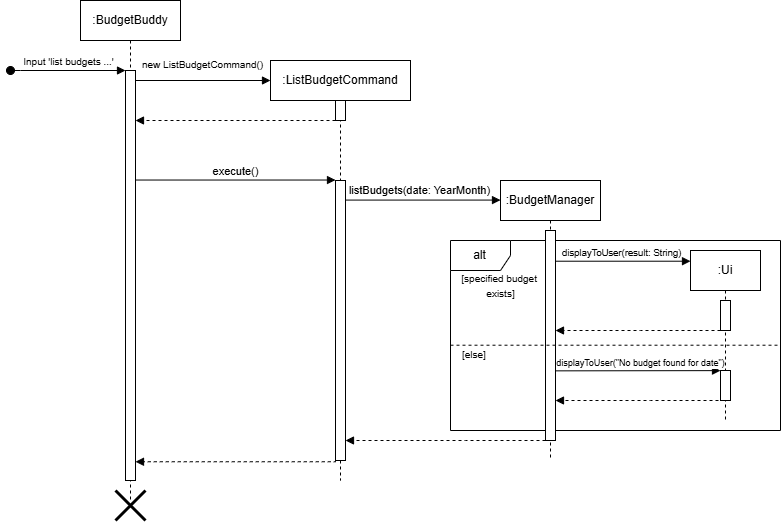

The diagram above was exported from draw.io. Its source (the exported page's mxGraphModel, read from the mxfile embedded in the PNG):
<mxGraphModel dx="385" dy="614" grid="1" gridSize="10" guides="1" tooltips="1" connect="1" arrows="1" fold="1" page="1" pageScale="1" pageWidth="850" pageHeight="1100" math="0" shadow="0">
  <root>
    <mxCell id="0" />
    <mxCell id="1" parent="0" />
    <mxCell id="RLHndFkY8tq_gI03tJid-8" value="" style="html=1;verticalAlign=bottom;endArrow=block;dashed=1;endSize=6;edgeStyle=elbowEdgeStyle;elbow=vertical;curved=0;rounded=0;" edge="1" parent="1" source="RLHndFkY8tq_gI03tJid-12">
      <mxGeometry relative="1" as="geometry">
        <mxPoint x="1645" y="510" as="targetPoint" />
        <Array as="points">
          <mxPoint x="1765" y="510" />
        </Array>
        <mxPoint x="1840" y="510" as="sourcePoint" />
      </mxGeometry>
    </mxCell>
    <mxCell id="RLHndFkY8tq_gI03tJid-9" value="" style="html=1;verticalAlign=bottom;endArrow=block;edgeStyle=elbowEdgeStyle;elbow=vertical;curved=0;rounded=0;" edge="1" parent="1" source="RLHndFkY8tq_gI03tJid-12">
      <mxGeometry relative="1" as="geometry">
        <mxPoint x="1845" y="330.00000000000006" as="sourcePoint" />
        <Array as="points" />
        <mxPoint x="1990" y="330.8" as="targetPoint" />
        <mxPoint as="offset" />
      </mxGeometry>
    </mxCell>
    <mxCell id="RLHndFkY8tq_gI03tJid-10" value="&lt;font style=&quot;font-size: 9.5px;&quot;&gt;displayToUser(result: String)&lt;/font&gt;" style="edgeLabel;html=1;align=center;verticalAlign=middle;resizable=0;points=[];" vertex="1" connectable="0" parent="RLHndFkY8tq_gI03tJid-9">
      <mxGeometry x="-0.0848" y="-1" relative="1" as="geometry">
        <mxPoint x="3" y="-10" as="offset" />
      </mxGeometry>
    </mxCell>
    <mxCell id="RLHndFkY8tq_gI03tJid-13" value=":BudgetBuddy" style="shape=umlLifeline;perimeter=lifelinePerimeter;whiteSpace=wrap;html=1;container=0;dropTarget=0;collapsible=0;recursiveResize=0;outlineConnect=0;portConstraint=eastwest;newEdgeStyle={&quot;edgeStyle&quot;:&quot;elbowEdgeStyle&quot;,&quot;elbow&quot;:&quot;vertical&quot;,&quot;curved&quot;:0,&quot;rounded&quot;:0};" vertex="1" parent="1">
      <mxGeometry x="1380" y="70" width="100" height="500" as="geometry" />
    </mxCell>
    <mxCell id="RLHndFkY8tq_gI03tJid-14" value="" style="html=1;points=[];perimeter=orthogonalPerimeter;outlineConnect=0;targetShapes=umlLifeline;portConstraint=eastwest;newEdgeStyle={&quot;edgeStyle&quot;:&quot;elbowEdgeStyle&quot;,&quot;elbow&quot;:&quot;vertical&quot;,&quot;curved&quot;:0,&quot;rounded&quot;:0};" vertex="1" parent="RLHndFkY8tq_gI03tJid-13">
      <mxGeometry x="45" y="70" width="10" height="410" as="geometry" />
    </mxCell>
    <mxCell id="RLHndFkY8tq_gI03tJid-15" value="&lt;font style=&quot;font-size: 10px;&quot;&gt;Input 'list budgets ...'&lt;/font&gt;" style="html=1;verticalAlign=bottom;startArrow=oval;endArrow=block;startSize=8;edgeStyle=elbowEdgeStyle;elbow=vertical;curved=0;rounded=0;" edge="1" parent="RLHndFkY8tq_gI03tJid-13" target="RLHndFkY8tq_gI03tJid-14">
      <mxGeometry relative="1" as="geometry">
        <mxPoint x="-70" y="70" as="sourcePoint" />
        <Array as="points">
          <mxPoint x="-60" y="70" />
        </Array>
      </mxGeometry>
    </mxCell>
    <mxCell id="RLHndFkY8tq_gI03tJid-16" value="" style="shape=umlDestroy;whiteSpace=wrap;html=1;strokeWidth=3;targetShapes=umlLifeline;" vertex="1" parent="RLHndFkY8tq_gI03tJid-13">
      <mxGeometry x="35" y="490" width="30" height="30" as="geometry" />
    </mxCell>
    <mxCell id="RLHndFkY8tq_gI03tJid-17" value="&lt;div&gt;:ListBudgetCommand&lt;/div&gt;" style="shape=umlLifeline;perimeter=lifelinePerimeter;whiteSpace=wrap;html=1;container=0;dropTarget=0;collapsible=0;recursiveResize=0;outlineConnect=0;portConstraint=eastwest;newEdgeStyle={&quot;edgeStyle&quot;:&quot;elbowEdgeStyle&quot;,&quot;elbow&quot;:&quot;vertical&quot;,&quot;curved&quot;:0,&quot;rounded&quot;:0};" vertex="1" parent="1">
      <mxGeometry x="1570" y="130" width="140" height="420" as="geometry" />
    </mxCell>
    <mxCell id="RLHndFkY8tq_gI03tJid-18" value="" style="html=1;points=[];perimeter=orthogonalPerimeter;outlineConnect=0;targetShapes=umlLifeline;portConstraint=eastwest;newEdgeStyle={&quot;edgeStyle&quot;:&quot;elbowEdgeStyle&quot;,&quot;elbow&quot;:&quot;vertical&quot;,&quot;curved&quot;:0,&quot;rounded&quot;:0};" vertex="1" parent="RLHndFkY8tq_gI03tJid-17">
      <mxGeometry x="65" y="40" width="10" height="20" as="geometry" />
    </mxCell>
    <mxCell id="RLHndFkY8tq_gI03tJid-19" value="" style="html=1;verticalAlign=bottom;endArrow=block;edgeStyle=elbowEdgeStyle;elbow=vertical;curved=0;rounded=0;" edge="1" parent="1" source="RLHndFkY8tq_gI03tJid-14">
      <mxGeometry relative="1" as="geometry">
        <mxPoint x="1445" y="150.0000000000001" as="sourcePoint" />
        <Array as="points">
          <mxPoint x="1585" y="150.0000000000001" />
        </Array>
        <mxPoint x="1570" y="150.4000000000001" as="targetPoint" />
        <mxPoint as="offset" />
      </mxGeometry>
    </mxCell>
    <mxCell id="RLHndFkY8tq_gI03tJid-20" value="execute()" style="html=1;verticalAlign=bottom;endArrow=block;edgeStyle=elbowEdgeStyle;elbow=vertical;curved=0;rounded=0;" edge="1" parent="1" source="RLHndFkY8tq_gI03tJid-14">
      <mxGeometry relative="1" as="geometry">
        <mxPoint x="1430" y="250" as="sourcePoint" />
        <Array as="points" />
        <mxPoint x="1635" y="250" as="targetPoint" />
        <mxPoint as="offset" />
      </mxGeometry>
    </mxCell>
    <mxCell id="RLHndFkY8tq_gI03tJid-21" value="alt" style="shape=umlFrame;whiteSpace=wrap;html=1;pointerEvents=0;" vertex="1" parent="1">
      <mxGeometry x="1750" y="310" width="330" height="190" as="geometry" />
    </mxCell>
    <mxCell id="RLHndFkY8tq_gI03tJid-22" value="&lt;span style=&quot;font-size: 10px;&quot;&gt;[specified budget&amp;nbsp;&lt;/span&gt;&lt;div&gt;&lt;span style=&quot;font-size: 10px;&quot;&gt;exists]&lt;/span&gt;&lt;/div&gt;" style="text;html=1;align=center;verticalAlign=middle;resizable=0;points=[];autosize=1;strokeColor=none;fillColor=none;" vertex="1" parent="1">
      <mxGeometry x="1750" y="335" width="100" height="40" as="geometry" />
    </mxCell>
    <mxCell id="RLHndFkY8tq_gI03tJid-23" value=":BudgetManager" style="shape=umlLifeline;perimeter=lifelinePerimeter;whiteSpace=wrap;html=1;container=0;dropTarget=0;collapsible=0;recursiveResize=0;outlineConnect=0;portConstraint=eastwest;newEdgeStyle={&quot;edgeStyle&quot;:&quot;elbowEdgeStyle&quot;,&quot;elbow&quot;:&quot;vertical&quot;,&quot;curved&quot;:0,&quot;rounded&quot;:0};" vertex="1" parent="1">
      <mxGeometry x="1800" y="250" width="100" height="280" as="geometry" />
    </mxCell>
    <mxCell id="RLHndFkY8tq_gI03tJid-12" value="" style="html=1;points=[];perimeter=orthogonalPerimeter;outlineConnect=0;targetShapes=umlLifeline;portConstraint=eastwest;newEdgeStyle={&quot;edgeStyle&quot;:&quot;elbowEdgeStyle&quot;,&quot;elbow&quot;:&quot;vertical&quot;,&quot;curved&quot;:0,&quot;rounded&quot;:0};" vertex="1" parent="RLHndFkY8tq_gI03tJid-23">
      <mxGeometry x="45" y="50" width="10" height="210" as="geometry" />
    </mxCell>
    <mxCell id="RLHndFkY8tq_gI03tJid-26" value="" style="html=1;verticalAlign=bottom;endArrow=block;edgeStyle=elbowEdgeStyle;elbow=vertical;curved=0;rounded=0;" edge="1" parent="1" source="RLHndFkY8tq_gI03tJid-31">
      <mxGeometry relative="1" as="geometry">
        <mxPoint x="1675" y="270" as="sourcePoint" />
        <Array as="points">
          <mxPoint x="1815" y="269.58000000000004" />
        </Array>
        <mxPoint x="1800" y="270" as="targetPoint" />
        <mxPoint as="offset" />
      </mxGeometry>
    </mxCell>
    <mxCell id="RLHndFkY8tq_gI03tJid-27" value="listBudgets(date: YearMonth)" style="edgeLabel;html=1;align=center;verticalAlign=middle;resizable=0;points=[];" vertex="1" connectable="0" parent="RLHndFkY8tq_gI03tJid-26">
      <mxGeometry x="-0.0848" y="-1" relative="1" as="geometry">
        <mxPoint x="3" y="-11" as="offset" />
      </mxGeometry>
    </mxCell>
    <mxCell id="RLHndFkY8tq_gI03tJid-28" value="" style="endArrow=none;dashed=1;html=1;rounded=0;exitX=0.002;exitY=0.324;exitDx=0;exitDy=0;exitPerimeter=0;" edge="1" parent="1">
      <mxGeometry width="50" height="50" relative="1" as="geometry">
        <mxPoint x="1750" y="414.71" as="sourcePoint" />
        <mxPoint x="2080" y="414.71" as="targetPoint" />
      </mxGeometry>
    </mxCell>
    <mxCell id="RLHndFkY8tq_gI03tJid-30" value="" style="html=1;verticalAlign=bottom;endArrow=block;dashed=1;endSize=6;edgeStyle=elbowEdgeStyle;elbow=vertical;curved=0;rounded=0;" edge="1" parent="1">
      <mxGeometry relative="1" as="geometry">
        <mxPoint x="1435" y="531.2499999999999" as="targetPoint" />
        <Array as="points">
          <mxPoint x="945" y="531.25" />
        </Array>
        <mxPoint x="1635" y="530" as="sourcePoint" />
      </mxGeometry>
    </mxCell>
    <mxCell id="RLHndFkY8tq_gI03tJid-31" value="" style="html=1;points=[];perimeter=orthogonalPerimeter;outlineConnect=0;targetShapes=umlLifeline;portConstraint=eastwest;newEdgeStyle={&quot;edgeStyle&quot;:&quot;elbowEdgeStyle&quot;,&quot;elbow&quot;:&quot;vertical&quot;,&quot;curved&quot;:0,&quot;rounded&quot;:0};" vertex="1" parent="1">
      <mxGeometry x="1635" y="250" width="10" height="280" as="geometry" />
    </mxCell>
    <mxCell id="RLHndFkY8tq_gI03tJid-32" value="&lt;span style=&quot;color: rgb(0, 0, 0); font-family: Helvetica; font-size: 10px; font-style: normal; font-variant-ligatures: normal; font-variant-caps: normal; font-weight: 400; letter-spacing: normal; orphans: 2; text-align: center; text-indent: 0px; text-transform: none; widows: 2; word-spacing: 0px; -webkit-text-stroke-width: 0px; white-space: nowrap; background-color: rgb(255, 255, 255); text-decoration-thickness: initial; text-decoration-style: initial; text-decoration-color: initial; display: inline !important; float: none;&quot;&gt;new ListBudgetCommand()&lt;/span&gt;" style="text;whiteSpace=wrap;html=1;" vertex="1" parent="1">
      <mxGeometry x="1440" y="120" width="130" height="30" as="geometry" />
    </mxCell>
    <mxCell id="RLHndFkY8tq_gI03tJid-33" value="" style="html=1;verticalAlign=bottom;endArrow=block;dashed=1;endSize=6;edgeStyle=elbowEdgeStyle;elbow=vertical;curved=0;rounded=0;" edge="1" parent="1" target="RLHndFkY8tq_gI03tJid-14">
      <mxGeometry relative="1" as="geometry">
        <mxPoint x="1445" y="190" as="targetPoint" />
        <Array as="points">
          <mxPoint x="1570" y="190" />
        </Array>
        <mxPoint x="1635" y="190" as="sourcePoint" />
      </mxGeometry>
    </mxCell>
    <mxCell id="RLHndFkY8tq_gI03tJid-37" value=":Ui" style="shape=umlLifeline;perimeter=lifelinePerimeter;whiteSpace=wrap;html=1;container=0;dropTarget=0;collapsible=0;recursiveResize=0;outlineConnect=0;portConstraint=eastwest;newEdgeStyle={&quot;edgeStyle&quot;:&quot;elbowEdgeStyle&quot;,&quot;elbow&quot;:&quot;vertical&quot;,&quot;curved&quot;:0,&quot;rounded&quot;:0};" vertex="1" parent="1">
      <mxGeometry x="1990" y="320" width="70" height="170" as="geometry" />
    </mxCell>
    <mxCell id="RLHndFkY8tq_gI03tJid-38" value="" style="html=1;points=[];perimeter=orthogonalPerimeter;outlineConnect=0;targetShapes=umlLifeline;portConstraint=eastwest;newEdgeStyle={&quot;edgeStyle&quot;:&quot;elbowEdgeStyle&quot;,&quot;elbow&quot;:&quot;vertical&quot;,&quot;curved&quot;:0,&quot;rounded&quot;:0};" vertex="1" parent="RLHndFkY8tq_gI03tJid-37">
      <mxGeometry x="30" y="50" width="10" height="30" as="geometry" />
    </mxCell>
    <mxCell id="RLHndFkY8tq_gI03tJid-45" value="" style="html=1;points=[];perimeter=orthogonalPerimeter;outlineConnect=0;targetShapes=umlLifeline;portConstraint=eastwest;newEdgeStyle={&quot;edgeStyle&quot;:&quot;elbowEdgeStyle&quot;,&quot;elbow&quot;:&quot;vertical&quot;,&quot;curved&quot;:0,&quot;rounded&quot;:0};" vertex="1" parent="RLHndFkY8tq_gI03tJid-37">
      <mxGeometry x="30" y="120" width="10" height="30" as="geometry" />
    </mxCell>
    <mxCell id="RLHndFkY8tq_gI03tJid-42" value="" style="html=1;verticalAlign=bottom;endArrow=block;dashed=1;endSize=6;edgeStyle=elbowEdgeStyle;elbow=vertical;curved=0;rounded=0;" edge="1" parent="1" source="RLHndFkY8tq_gI03tJid-38" target="RLHndFkY8tq_gI03tJid-12">
      <mxGeometry relative="1" as="geometry">
        <mxPoint x="1860" y="400" as="targetPoint" />
        <Array as="points">
          <mxPoint x="1940" y="400" />
        </Array>
        <mxPoint x="2045" y="399.65999999999997" as="sourcePoint" />
      </mxGeometry>
    </mxCell>
    <mxCell id="RLHndFkY8tq_gI03tJid-46" value="" style="html=1;verticalAlign=bottom;endArrow=block;edgeStyle=elbowEdgeStyle;elbow=vertical;curved=0;rounded=0;" edge="1" parent="1" target="RLHndFkY8tq_gI03tJid-45">
      <mxGeometry relative="1" as="geometry">
        <mxPoint x="1855" y="440.35" as="sourcePoint" />
        <Array as="points" />
        <mxPoint x="1990" y="440.15" as="targetPoint" />
        <mxPoint as="offset" />
      </mxGeometry>
    </mxCell>
    <mxCell id="RLHndFkY8tq_gI03tJid-47" value="&lt;font style=&quot;font-size: 9px;&quot;&gt;displayToUser(&quot;No budget found for date&quot;)&lt;/font&gt;" style="edgeLabel;html=1;align=center;verticalAlign=middle;resizable=0;points=[];" vertex="1" connectable="0" parent="RLHndFkY8tq_gI03tJid-46">
      <mxGeometry x="-0.0848" y="-1" relative="1" as="geometry">
        <mxPoint x="9" y="-10" as="offset" />
      </mxGeometry>
    </mxCell>
    <mxCell id="RLHndFkY8tq_gI03tJid-49" value="" style="html=1;verticalAlign=bottom;endArrow=block;dashed=1;endSize=6;edgeStyle=elbowEdgeStyle;elbow=vertical;curved=0;rounded=0;" edge="1" parent="1" target="RLHndFkY8tq_gI03tJid-12">
      <mxGeometry relative="1" as="geometry">
        <mxPoint x="1865" y="470" as="targetPoint" />
        <Array as="points">
          <mxPoint x="1950" y="470" />
        </Array>
        <mxPoint x="2030" y="470" as="sourcePoint" />
      </mxGeometry>
    </mxCell>
    <mxCell id="RLHndFkY8tq_gI03tJid-51" value="&lt;div style=&quot;text-align: center;&quot;&gt;&lt;span style=&quot;background-color: initial; font-size: 10px; text-wrap-mode: nowrap;&quot;&gt;[else]&lt;/span&gt;&lt;/div&gt;" style="text;whiteSpace=wrap;html=1;" vertex="1" parent="1">
      <mxGeometry x="1760" y="410" width="70" height="40" as="geometry" />
    </mxCell>
  </root>
</mxGraphModel>